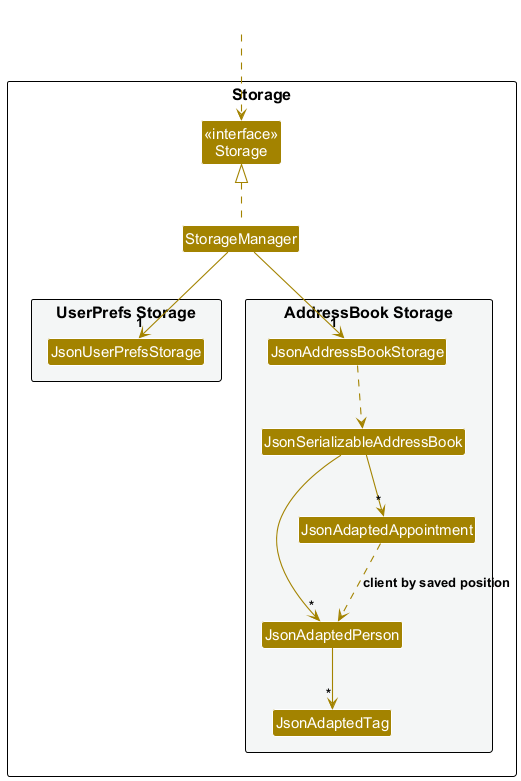

The diagram above was rendered by PlantUML. Its source (embedded in the PNG):
@startuml
!include style.puml
skinparam arrowThickness 1.1
skinparam arrowColor STORAGE_COLOR
skinparam classBackgroundColor STORAGE_COLOR

package Storage as StoragePackage {

Class "<<interface>>\nStorage" as Storage
Class StorageManager

package "UserPrefs Storage" #F4F6F6{
Class JsonUserPrefsStorage
}

package "AddressBook Storage" #F4F6F6{
Class JsonAddressBookStorage
Class JsonSerializableAddressBook
Class JsonAdaptedPerson
Class JsonAdaptedTag
Class JsonAdaptedAppointment
}

}

Class HiddenOutside #FFFFFF
HiddenOutside ..> Storage

StorageManager .up.|> Storage
StorageManager -down-> "1" JsonUserPrefsStorage
StorageManager -down-> "1" JsonAddressBookStorage

JsonAddressBookStorage ..> JsonSerializableAddressBook
JsonSerializableAddressBook --> "*" JsonAdaptedPerson
JsonAdaptedPerson --> "*" JsonAdaptedTag
JsonSerializableAddressBook --> "*" JsonAdaptedAppointment
JsonAdaptedAppointment ..> JsonAdaptedPerson : client by saved position

@enduml